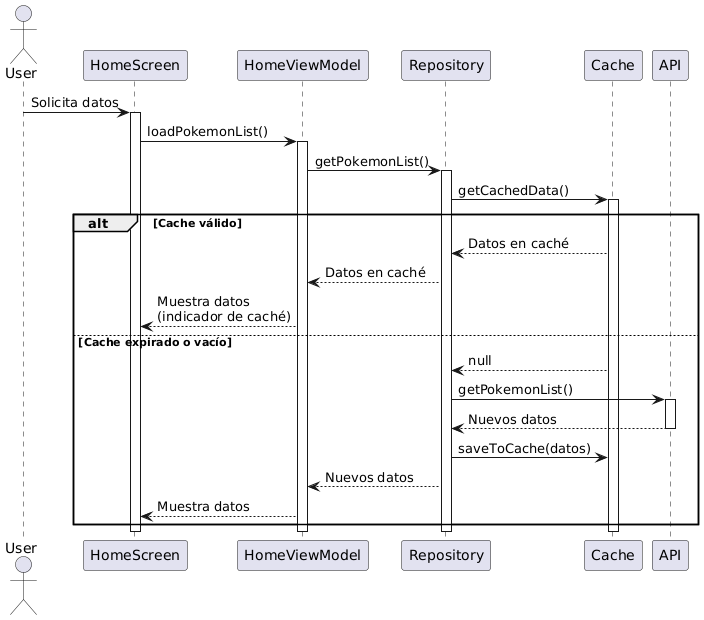

The diagram above was rendered by PlantUML. Its source (embedded in the PNG):
@startuml
actor User
participant HomeScreen
participant HomeViewModel
participant Repository
participant Cache
participant API

User -> HomeScreen: Solicita datos
activate HomeScreen

HomeScreen -> HomeViewModel: loadPokemonList()
activate HomeViewModel

HomeViewModel -> Repository: getPokemonList()
activate Repository

Repository -> Cache: getCachedData()
activate Cache

alt Cache válido
    Cache --> Repository: Datos en caché
    Repository --> HomeViewModel: Datos en caché
    HomeViewModel --> HomeScreen: Muestra datos\n(indicador de caché)
else Cache expirado o vacío
    Cache --> Repository: null
    Repository -> API: getPokemonList()
    activate API
    API --> Repository: Nuevos datos
    deactivate API
    Repository -> Cache: saveToCache(datos)
    Repository --> HomeViewModel: Nuevos datos
    HomeViewModel --> HomeScreen: Muestra datos
end

deactivate Cache
deactivate Repository
deactivate HomeViewModel
deactivate HomeScreen
@enduml